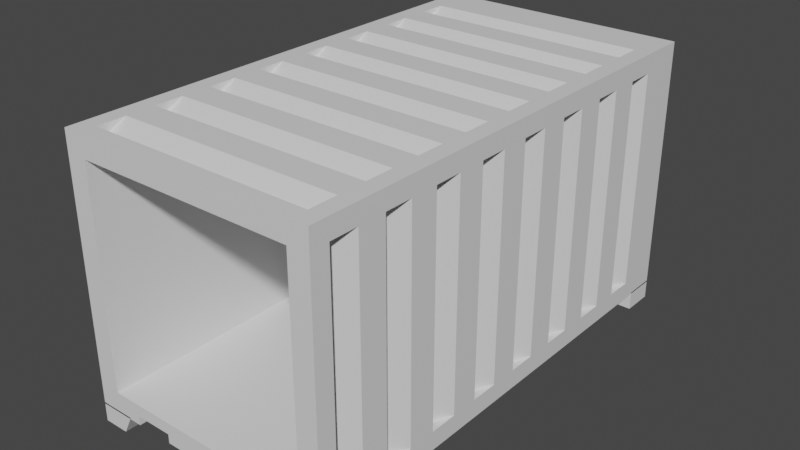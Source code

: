 # Source: container.blend  (saved by Blender 3.1.7; exported with 4.5.12 LTS)
import bpy
from mathutils import Matrix  # noqa: F401  (used for matrix-valued properties, if any)

bpy.ops.wm.read_factory_settings(use_empty=True)
scene = bpy.context.scene
scene.name = 'Scene'

# ---- collections
col_collection = bpy.data.collections.new('Collection'); scene.collection.children.link(col_collection)

# ---- materials (node trees are filled in below, after node groups)
mat_material = bpy.data.materials.new('Material')
mat_material.alpha_threshold = 0.0
mat_material.use_transparent_shadow = False
mat_material.line_color = (0.0, 0.0, 0.0, 1.0)

# ---- material node trees
mat_material.use_nodes = True; mat_material.node_tree.nodes.clear()
_N = mat_material.node_tree.nodes; _L = mat_material.node_tree.links
n0 = _N.new('ShaderNodeOutputMaterial'); n0.name = 'Material Output'; n0.location = (300, 300)
n1 = _N.new('ShaderNodeBsdfPrincipled'); n1.name = 'Principled BSDF'; n1.location = (10, 300)
n1.distribution = 'GGX'
n1.subsurface_method = 'RANDOM_WALK_SKIN'
n1.inputs[2].default_value = 0.4
n1.inputs[3].default_value = 1.45
n1.inputs[27].default_value = (0.0, 0.0, 0.0, 1.0)
n1.inputs[28].default_value = 1.0
_L.new(n1.outputs[0], n0.inputs[0])
n0.is_active_output = True

# ---- world
world_world = bpy.data.worlds.new('World'); scene.world = world_world
world_world.use_nodes = True; world_world.node_tree.nodes.clear()
_N = world_world.node_tree.nodes; _L = world_world.node_tree.links
n0 = _N.new('ShaderNodeOutputWorld'); n0.name = 'World Output'; n0.location = (300, 300)
n1 = _N.new('ShaderNodeBackground'); n1.name = 'Background'; n1.location = (10, 300)
n1.inputs[0].default_value = (0.05088, 0.05088, 0.05088, 1.0)
_L.new(n1.outputs[0], n0.inputs[0])
n0.is_active_output = True
world_world.color = (0.05088, 0.05088, 0.05088)
world_world.use_sun_shadow = False
world_world.sun_shadow_jitter_overblur = 0.0

# ---- meshes
me_cube_005 = bpy.data.meshes.new('Cube.005')
me_cube_005.from_pydata([(-0.5785, -1.0, -0.1987), (-1.183, -1.0, 1.0), (-0.5785, 1.0, -0.1987), (-1.183, 1.0, 1.0), (1.0, -1.0, -0.1987), (1.0, -1.0, 1.0), (1.0, 1.0, -0.1987), (1.0, 1.0, 1.0), (-13.45, 1.0, -0.1987), (-12.84, 1.0, 1.0), (-13.45, -1.0, -0.1987), (-12.84, -1.0, 1.0), (-15.03, 1.0, -0.1987), (-15.03, 1.0, 1.0), (-15.03, -1.0, -0.1987), (-15.03, -1.0, 1.0), (-0.5785, -29.45, -0.1987), (-1.183, -29.45, 1.0), (-0.5785, -27.45, -0.1987), (-1.183, -27.45, 1.0), (1.0, -29.45, -0.1987), (1.0, -29.45, 1.0), (1.0, -27.45, -0.1987), (1.0, -27.45, 1.0), (-13.45, -27.45, -0.1987), (-12.84, -27.45, 1.0), (-13.45, -29.45, -0.1987), (-12.84, -29.45, 1.0), (-15.03, -27.45, -0.1987), (-15.03, -27.45, 1.0), (-15.03, -29.45, -0.1987), (-15.03, -29.45, 1.0), (-9.711, -27.61, 1.478), (-12.06, -27.61, 1.478), (-1.965, -27.61, 1.478), (-4.315, -27.61, 1.478), (-0.03619, -0.03618, 16.94), (1.0, -0.1555, 2.069), (-0.3004, -29.45, 15.64), (-0.3004, -29.45, 2.214), (-13.99, -0.03618, 16.94), (-15.03, 1.0, 0.9135), (-13.73, -29.45, 15.64), (-13.73, -29.45, 2.214), (-15.03, -29.45, 0.9135), (-13.99, -28.41, 16.94), (-0.03619, -28.41, 16.94), (1.0, -28.29, 2.069), (-13.73, -4.095, 2.214), (-13.73, -4.095, 15.64), (-0.3004, -4.095, 15.64), (-0.3004, -4.095, 2.214), (1.0, -28.29, 15.78), (-15.03, -29.45, 16.94), (1.0, -0.1555, 15.78), (-15.03, 1.0, 16.94), (1.0, 1.0, 16.94), (1.0, 1.0, 0.9135), (1.0, -29.45, 16.94), (1.0, -29.45, 0.9135), (-0.03619, -14.22, 16.94), (-13.99, -14.22, 16.94), (-0.03619, -21.32, 16.94), (-13.99, -21.32, 16.94), (-13.99, -7.13, 16.94), (-0.03619, -7.13, 16.94), (1.0, -14.22, 15.78), (1.0, -14.22, 2.069), (1.0, -21.26, 15.78), (1.0, -21.26, 2.069), (1.0, -7.19, 2.069), (1.0, -7.19, 15.78), (-0.03619, -24.87, 16.94), (-13.99, -24.87, 16.94), (-13.99, -17.77, 16.94), (-0.03619, -17.77, 16.94), (-0.03619, -10.68, 16.94), (-13.99, -10.68, 16.94), (-13.99, -3.583, 16.94), (-0.03619, -3.583, 16.94), (1.0, -24.78, 15.78), (1.0, -24.78, 2.069), (1.0, -17.74, 2.069), (1.0, -17.74, 15.78), (1.0, -10.71, 15.78), (1.0, -10.71, 2.069), (1.0, -3.673, 2.069), (1.0, -3.673, 15.78), (-0.03619, -26.64, 16.94), (-13.99, -26.64, 16.94), (-13.99, -23.09, 16.94), (-0.03619, -23.09, 16.94), (-0.03619, -19.54, 16.94), (-13.99, -19.54, 16.94), (-13.99, -16.0, 16.94), (-0.03619, -16.0, 16.94), (-0.03619, -12.45, 16.94), (-13.99, -12.45, 16.94), (-13.99, -8.904, 16.94), (-0.03619, -8.904, 16.94), (-0.03619, -5.357, 16.94), (-13.99, -5.357, 16.94), (-13.99, -1.81, 16.94), (-0.03619, -1.81, 16.94), (-0.03619, -28.41, 16.14), (-13.99, -28.41, 16.14), (1.0, -1.914, 15.78), (1.0, -15.98, 15.78), (-0.03619, -14.22, 16.14), (-13.99, -14.22, 16.14), (1.0, -8.949, 15.78), (-0.03619, -21.32, 16.14), (-13.99, -21.32, 16.14), (1.0, -23.02, 15.78), (-0.03619, -7.13, 16.14), (-13.99, -7.13, 16.14), (1.0, -5.431, 2.069), (-0.03619, -24.87, 16.14), (-13.99, -24.87, 16.14), (1.0, -12.47, 2.069), (-0.03619, -17.77, 16.14), (-13.99, -17.77, 16.14), (1.0, -19.5, 2.069), (-0.03619, -10.68, 16.14), (-13.99, -10.68, 16.14), (1.0, -26.53, 2.069), (-0.03619, -3.583, 16.14), (-13.99, -3.583, 16.14), (1.0, -1.914, 2.069), (1.0, -5.431, 15.78), (1.0, -8.949, 2.069), (1.0, -12.47, 15.78), (1.0, -15.98, 2.069), (1.0, -19.5, 15.78), (1.0, -23.02, 2.069), (1.0, -26.53, 15.78), (0.1987, -28.29, 15.78), (0.1987, -28.29, 2.069), (0.1987, -14.22, 15.78), (0.1987, -14.22, 2.069), (0.1987, -21.26, 15.78), (0.1987, -21.26, 2.069), (0.1987, -7.19, 15.78), (0.1987, -7.19, 2.069), (0.1987, -24.78, 15.78), (0.1987, -24.78, 2.069), (0.1987, -17.74, 15.78), (0.1987, -17.74, 2.069), (0.1987, -10.71, 15.78), (0.1987, -10.71, 2.069), (0.1987, -3.673, 15.78), (0.1987, -3.673, 2.069), (-4.315, -29.45, 0.9135), (-4.315, -29.45, 1.478), (-4.315, -27.61, 0.9135), (-1.965, -29.45, 0.9135), (-1.965, -27.61, 0.9135), (-1.965, -29.45, 1.478), (-12.06, -29.45, 1.478), (-12.06, -29.45, 0.9135), (-12.06, -27.61, 0.9135), (-9.711, -29.45, 0.9135), (-9.711, -27.61, 0.9135), (-9.711, -29.45, 1.478)], [], [(0, 1, 3, 2), (2, 3, 7, 6), (6, 7, 5, 4), (4, 5, 1, 0), (2, 6, 4, 0), (7, 3, 1, 5), (8, 9, 11, 10), (10, 11, 15, 14), (14, 15, 13, 12), (12, 13, 9, 8), (10, 14, 12, 8), (15, 11, 9, 13), (16, 17, 19, 18), (18, 19, 23, 22), (22, 23, 21, 20), (20, 21, 17, 16), (18, 22, 20, 16), (23, 19, 17, 21), (24, 25, 27, 26), (26, 27, 31, 30), (30, 31, 29, 28), (28, 29, 25, 24), (26, 30, 28, 24), (31, 27, 25, 29), (32, 162, 161, 163), (33, 160, 162, 32), (34, 156, 155, 157), (35, 154, 156, 34), (93, 63, 112), (43, 39, 51, 48), (44, 53, 55, 41), (41, 57, 59, 155, 156, 154, 152, 161, 162, 160, 159, 44), (67, 119, 139), (41, 55, 56, 57), (43, 42, 53, 44), (38, 39, 59, 58), (42, 38, 58, 53), (39, 43, 44, 159, 158, 163, 161, 152, 153, 157, 155, 59), (51, 50, 49, 48), (39, 38, 50, 51), (38, 42, 49, 50), (42, 43, 48, 49), (46, 45, 53, 58), (36, 103, 79, 100, 65, 99, 76, 96, 60, 95, 75, 92, 62, 91, 72, 88, 46, 58, 56), (45, 89, 73, 90, 63, 93, 74, 94, 61, 97, 77, 98, 64, 101, 78, 102, 40, 55, 53), (40, 36, 56, 55), (54, 37, 57, 56), (47, 52, 58, 59), (52, 135, 80, 113, 68, 133, 83, 107, 66, 131, 84, 110, 71, 129, 87, 106, 54, 56, 58), (37, 128, 86, 116, 70, 130, 85, 119, 67, 132, 82, 122, 69, 134, 81, 125, 47, 59, 57), (75, 95, 120), (82, 83, 133, 122), (64, 65, 114, 115), (83, 82, 147, 146), (135, 52, 136), (101, 64, 115), (65, 100, 114), (37, 54, 106, 128), (73, 72, 117, 118), (107, 83, 146), (70, 116, 143), (52, 47, 137, 136), (72, 73, 89, 88), (62, 63, 90, 91), (75, 74, 93, 92), (60, 61, 94, 95), (76, 77, 97, 96), (65, 64, 98, 99), (79, 78, 101, 100), (36, 40, 102, 103), (91, 90, 118, 117), (99, 98, 124, 123), (95, 94, 121, 120), (103, 102, 127, 126), (92, 93, 112, 111), (96, 97, 109, 108), (100, 101, 115, 114), (81, 80, 135, 125), (102, 78, 127), (74, 75, 120, 121), (86, 87, 129, 116), (76, 99, 123), (94, 74, 121), (45, 46, 104, 105), (69, 68, 113, 134), (46, 88, 104), (77, 76, 123, 124), (70, 71, 110, 130), (60, 96, 108), (79, 103, 126), (97, 61, 109), (61, 60, 108, 109), (78, 79, 126, 127), (85, 84, 131, 119), (89, 45, 105), (62, 92, 111), (98, 77, 124), (72, 91, 117), (90, 73, 118), (63, 62, 111, 112), (67, 66, 107, 132), (88, 89, 105, 104), (132, 107, 146, 147), (134, 113, 144, 145), (130, 110, 148, 149), (125, 135, 136, 137), (122, 133, 140, 141), (119, 131, 138, 139), (116, 129, 142, 143), (131, 66, 138), (110, 84, 148), (82, 132, 147), (69, 122, 141), (66, 67, 139, 138), (84, 85, 149, 148), (133, 68, 140), (47, 125, 137), (106, 87, 150), (81, 134, 145), (68, 69, 141, 140), (87, 86, 151, 150), (86, 128, 151), (129, 71, 142), (113, 80, 144), (71, 70, 143, 142), (80, 81, 145, 144), (85, 130, 149), (128, 106, 150, 151), (154, 35, 153, 152), (153, 35, 34, 157), (160, 33, 158, 159), (158, 33, 32, 163)])
_uv = me_cube_005.uv_layers.new(name='UVMap')
_uv.uv.foreach_set('vector', [0.375, 0.0, 0.625, 0.0, 0.625, 0.25, 0.375, 0.25, 0.375, 0.25, 0.625, 0.25, 0.625, 0.5, 0.375, 0.5, 0.375, 0.5, 0.625, 0.5, 0.625, 0.75, 0.375, 0.75, 0.375, 0.75, 0.625, 0.75, 0.625, 1.0, 0.375, 1.0, 0.125, 0.5, 0.375, 0.5, 0.375, 0.75, 0.125, 0.75, 0.625, 0.5, 0.875, 0.5, 0.875, 0.75, 0.625, 0.75, 0.375, 0.0, 0.625, 0.0, 0.625, 0.25, 0.375, 0.25, 0.375, 0.25, 0.625, 0.25, 0.625, 0.5, 0.375, 0.5, 0.375, 0.5, 0.625, 0.5, 0.625, 0.75, 0.375, 0.75, 0.375, 0.75, 0.625, 0.75, 0.625, 1.0, 0.375, 1.0, 0.125, 0.5, 0.375, 0.5, 0.375, 0.75, 0.125, 0.75, 0.625, 0.5, 0.875, 0.5, 0.875, 0.75, 0.625, 0.75, 0.375, 0.0, 0.625, 0.0, 0.625, 0.25, 0.375, 0.25, 0.375, 0.25, 0.625, 0.25, 0.625, 0.5, 0.375, 0.5, 0.375, 0.5, 0.625, 0.5, 0.625, 0.75, 0.375, 0.75, 0.375, 0.75, 0.625, 0.75, 0.625, 1.0, 0.375, 1.0, 0.125, 0.5, 0.375, 0.5, 0.375, 0.75, 0.125, 0.75, 0.625, 0.5, 0.875, 0.5, 0.875, 0.75, 0.625, 0.75, 0.375, 0.0, 0.625, 0.0, 0.625, 0.25, 0.375, 0.25, 0.375, 0.25, 0.625, 0.25, 0.625, 0.5, 0.375, 0.5, 0.375, 0.5, 0.625, 0.5, 0.625, 0.75, 0.375, 0.75, 0.375, 0.75, 0.625, 0.75, 0.625, 1.0, 0.375, 1.0, 0.125, 0.5, 0.375, 0.5, 0.375, 0.75, 0.125, 0.75, 0.625, 0.5, 0.875, 0.5, 0.875, 0.75, 0.625, 0.75, 0.375, 0.0, 0.4427, 0.0, 0.4427, 0.2212, 0.375, 0.2212, 0.375, 0.75, 0.4427, 0.75, 0.4427, 1.0, 0.375, 1.0, 0.375, 0.0, 0.4427, 0.0, 0.4427, 0.2212, 0.375, 0.2212, 0.375, 0.75, 0.4427, 0.75, 0.4427, 1.0, 0.375, 1.0, 0.8588, 0.6687, 0.8588, 0.6832, 0.8588, 0.6832, 0.3953, 0.9797, 0.3953, 0.7703, 0.3953, 0.7703, 0.3953, 0.9797, 0.375, 0.0, 0.625, 0.0, 0.625, 0.25, 0.375, 0.25, 0.125, 0.5, 0.375, 0.5, 0.375, 0.75, 0.3288, 0.75, 0.3287, 0.7349, 0.2962, 0.7349, 0.2963, 0.75, 0.2038, 0.75, 0.2038, 0.7349, 0.1712, 0.7349, 0.1713, 0.75, 0.125, 0.75, 0.393, 0.625, 0.393, 0.6106, 0.393, 0.625, 0.375, 0.25, 0.625, 0.25, 0.625, 0.5, 0.375, 0.5, 0.3953, 0.9797, 0.6047, 0.9797, 0.625, 1.0, 0.375, 1.0, 0.6047, 0.7703, 0.3953, 0.7703, 0.375, 0.75, 0.625, 0.75, 0.6047, 0.9797, 0.6047, 0.7703, 0.625, 0.75, 0.625, 1.0, 0.3953, 0.7703, 0.3953, 0.9797, 0.375, 1.0, 0.375, 0.9538, 0.3838, 0.9538, 0.3838, 0.9213, 0.375, 0.9212, 0.375, 0.8288, 0.3838, 0.8288, 0.3838, 0.7962, 0.375, 0.7962, 0.375, 0.75, 0.3953, 0.7703, 0.6047, 0.7703, 0.6047, 0.9797, 0.3953, 0.9797, 0.3953, 0.7703, 0.6047, 0.7703, 0.6047, 0.7703, 0.3953, 0.7703, 0.6047, 0.7703, 0.6047, 0.9797, 0.6047, 0.9797, 0.6047, 0.7703, 0.6047, 0.9797, 0.3953, 0.9797, 0.3953, 0.9797, 0.6047, 0.9797, 0.6412, 0.7415, 0.8588, 0.7415, 0.875, 0.75, 0.625, 0.75, 0.6412, 0.5085, 0.6412, 0.5231, 0.6412, 0.5376, 0.6412, 0.5522, 0.6412, 0.5668, 0.6412, 0.5813, 0.6412, 0.5959, 0.6412, 0.6104, 0.6412, 0.625, 0.6412, 0.6396, 0.6412, 0.6541, 0.6412, 0.6687, 0.6412, 0.6832, 0.6412, 0.6978, 0.6412, 0.7124, 0.6412, 0.7269, 0.6412, 0.7415, 0.625, 0.75, 0.625, 0.5, 0.8588, 0.7415, 0.8588, 0.7269, 0.8588, 0.7124, 0.8588, 0.6978, 0.8588, 0.6832, 0.8588, 0.6687, 0.8588, 0.6541, 0.8588, 0.6396, 0.8588, 0.625, 0.8588, 0.6104, 0.8588, 0.5959, 0.8588, 0.5813, 0.8588, 0.5668, 0.8588, 0.5522, 0.8588, 0.5376, 0.8588, 0.5231, 0.8588, 0.5085, 0.875, 0.5, 0.875, 0.75, 0.8588, 0.5085, 0.6412, 0.5085, 0.625, 0.5, 0.875, 0.5, 0.607, 0.5095, 0.393, 0.5095, 0.375, 0.5, 0.625, 0.5, 0.393, 0.7405, 0.607, 0.7405, 0.625, 0.75, 0.375, 0.75, 0.607, 0.7405, 0.607, 0.7261, 0.607, 0.7116, 0.607, 0.6972, 0.607, 0.6828, 0.607, 0.6683, 0.607, 0.6539, 0.607, 0.6394, 0.607, 0.625, 0.607, 0.6106, 0.607, 0.5961, 0.607, 0.5817, 0.607, 0.5672, 0.607, 0.5528, 0.607, 0.5384, 0.607, 0.5239, 0.607, 0.5095, 0.625, 0.5, 0.625, 0.75, 0.393, 0.5095, 0.393, 0.5239, 0.393, 0.5384, 0.393, 0.5528, 0.393, 0.5672, 0.393, 0.5817, 0.393, 0.5961, 0.393, 0.6106, 0.393, 0.625, 0.393, 0.6394, 0.393, 0.6539, 0.393, 0.6683, 0.393, 0.6828, 0.393, 0.6972, 0.393, 0.7116, 0.393, 0.7261, 0.393, 0.7405, 0.375, 0.75, 0.375, 0.5, 0.6412, 0.6541, 0.6412, 0.6396, 0.6412, 0.6541, 0.393, 0.6539, 0.607, 0.6539, 0.607, 0.6683, 0.393, 0.6683, 0.8588, 0.5668, 0.6412, 0.5668, 0.6412, 0.5668, 0.8588, 0.5668, 0.607, 0.6539, 0.393, 0.6539, 0.393, 0.6539, 0.607, 0.6539, 0.607, 0.7261, 0.607, 0.7405, 0.607, 0.7405, 0.8588, 0.5522, 0.8588, 0.5668, 0.8588, 0.5668, 0.6412, 0.5668, 0.6412, 0.5522, 0.6412, 0.5668, 0.393, 0.5095, 0.607, 0.5095, 0.607, 0.5239, 0.393, 0.5239, 0.8588, 0.7124, 0.6412, 0.7124, 0.6412, 0.7124, 0.8588, 0.7124, 0.607, 0.6394, 0.607, 0.6539, 0.607, 0.6539, 0.393, 0.5672, 0.393, 0.5528, 0.393, 0.5672, 0.607, 0.7405, 0.393, 0.7405, 0.393, 0.7405, 0.607, 0.7405, 0.6412, 0.7124, 0.8588, 0.7124, 0.8588, 0.7269, 0.6412, 0.7269, 0.6412, 0.6832, 0.8588, 0.6832, 0.8588, 0.6978, 0.6412, 0.6978, 0.6412, 0.6541, 0.8588, 0.6541, 0.8588, 0.6687, 0.6412, 0.6687, 0.6412, 0.625, 0.8588, 0.625, 0.8588, 0.6396, 0.6412, 0.6396, 0.6412, 0.5959, 0.8588, 0.5959, 0.8588, 0.6104, 0.6412, 0.6104, 0.6412, 0.5668, 0.8588, 0.5668, 0.8588, 0.5813, 0.6412, 0.5813, 0.6412, 0.5376, 0.8588, 0.5376, 0.8588, 0.5522, 0.6412, 0.5522, 0.6412, 0.5085, 0.8588, 0.5085, 0.8588, 0.5231, 0.6412, 0.5231, 0.6412, 0.6978, 0.8588, 0.6978, 0.8588, 0.7124, 0.6412, 0.7124, 0.6412, 0.5813, 0.8588, 0.5813, 0.8588, 0.5959, 0.6412, 0.5959, 0.6412, 0.6396, 0.8588, 0.6396, 0.8588, 0.6541, 0.6412, 0.6541, 0.6412, 0.5231, 0.8588, 0.5231, 0.8588, 0.5376, 0.6412, 0.5376, 0.6412, 0.6687, 0.8588, 0.6687, 0.8588, 0.6832, 0.6412, 0.6832, 0.6412, 0.6104, 0.8588, 0.6104, 0.8588, 0.625, 0.6412, 0.625, 0.6412, 0.5522, 0.8588, 0.5522, 0.8588, 0.5668, 0.6412, 0.5668, 0.393, 0.7116, 0.607, 0.7116, 0.607, 0.7261, 0.393, 0.7261, 0.8588, 0.5231, 0.8588, 0.5376, 0.8588, 0.5376, 0.8588, 0.6541, 0.6412, 0.6541, 0.6412, 0.6541, 0.8588, 0.6541, 0.393, 0.5384, 0.607, 0.5384, 0.607, 0.5528, 0.393, 0.5528, 0.6412, 0.5959, 0.6412, 0.5813, 0.6412, 0.5959, 0.8588, 0.6396, 0.8588, 0.6541, 0.8588, 0.6541, 0.8588, 0.7415, 0.6412, 0.7415, 0.6412, 0.7415, 0.8588, 0.7415, 0.393, 0.6828, 0.607, 0.6828, 0.607, 0.6972, 0.393, 0.6972, 0.6412, 0.7415, 0.6412, 0.7269, 0.6412, 0.7415, 0.8588, 0.5959, 0.6412, 0.5959, 0.6412, 0.5959, 0.8588, 0.5959, 0.393, 0.5672, 0.607, 0.5672, 0.607, 0.5817, 0.393, 0.5817, 0.6412, 0.625, 0.6412, 0.6104, 0.6412, 0.625, 0.6412, 0.5376, 0.6412, 0.5231, 0.6412, 0.5376, 0.8588, 0.6104, 0.8588, 0.625, 0.8588, 0.625, 0.8588, 0.625, 0.6412, 0.625, 0.6412, 0.625, 0.8588, 0.625, 0.8588, 0.5376, 0.6412, 0.5376, 0.6412, 0.5376, 0.8588, 0.5376, 0.393, 0.5961, 0.607, 0.5961, 0.607, 0.6106, 0.393, 0.6106, 0.8588, 0.7269, 0.8588, 0.7415, 0.8588, 0.7415, 0.6412, 0.6832, 0.6412, 0.6687, 0.6412, 0.6832, 0.8588, 0.5813, 0.8588, 0.5959, 0.8588, 0.5959, 0.6412, 0.7124, 0.6412, 0.6978, 0.6412, 0.7124, 0.8588, 0.6978, 0.8588, 0.7124, 0.8588, 0.7124, 0.8588, 0.6832, 0.6412, 0.6832, 0.6412, 0.6832, 0.8588, 0.6832, 0.393, 0.625, 0.607, 0.625, 0.607, 0.6394, 0.393, 0.6394, 0.6412, 0.7269, 0.8588, 0.7269, 0.8588, 0.7415, 0.6412, 0.7415, 0.393, 0.6394, 0.607, 0.6394, 0.607, 0.6539, 0.393, 0.6539, 0.393, 0.6972, 0.607, 0.6972, 0.607, 0.7116, 0.393, 0.7116, 0.393, 0.5817, 0.607, 0.5817, 0.607, 0.5961, 0.393, 0.5961, 0.393, 0.7261, 0.607, 0.7261, 0.607, 0.7405, 0.393, 0.7405, 0.393, 0.6683, 0.607, 0.6683, 0.607, 0.6828, 0.393, 0.6828, 0.393, 0.6106, 0.607, 0.6106, 0.607, 0.625, 0.393, 0.625, 0.393, 0.5528, 0.607, 0.5528, 0.607, 0.5672, 0.393, 0.5672, 0.607, 0.6106, 0.607, 0.625, 0.607, 0.625, 0.607, 0.5817, 0.607, 0.5961, 0.607, 0.5961, 0.393, 0.6539, 0.393, 0.6394, 0.393, 0.6539, 0.393, 0.6828, 0.393, 0.6683, 0.393, 0.6828, 0.607, 0.625, 0.393, 0.625, 0.393, 0.625, 0.607, 0.625, 0.607, 0.5961, 0.393, 0.5961, 0.393, 0.5961, 0.607, 0.5961, 0.607, 0.6683, 0.607, 0.6828, 0.607, 0.6828, 0.393, 0.7405, 0.393, 0.7261, 0.393, 0.7405, 0.607, 0.5239, 0.607, 0.5384, 0.607, 0.5384, 0.393, 0.7116, 0.393, 0.6972, 0.393, 0.7116, 0.607, 0.6828, 0.393, 0.6828, 0.393, 0.6828, 0.607, 0.6828, 0.607, 0.5384, 0.393, 0.5384, 0.393, 0.5384, 0.607, 0.5384, 0.393, 0.5384, 0.393, 0.5239, 0.393, 0.5384, 0.607, 0.5528, 0.607, 0.5672, 0.607, 0.5672, 0.607, 0.6972, 0.607, 0.7116, 0.607, 0.7116, 0.607, 0.5672, 0.393, 0.5672, 0.393, 0.5672, 0.607, 0.5672, 0.607, 0.7116, 0.393, 0.7116, 0.393, 0.7116, 0.607, 0.7116, 0.393, 0.5961, 0.393, 0.5817, 0.393, 0.5961, 0.393, 0.5239, 0.607, 0.5239, 0.607, 0.5384, 0.393, 0.5384, 0.4427, 0.75, 0.375, 0.75, 0.375, 0.5288, 0.4427, 0.5288, 0.375, 0.5288, 0.375, 0.75, 0.125, 0.75, 0.125, 0.5288, 0.4427, 0.75, 0.375, 0.75, 0.375, 0.5288, 0.4427, 0.5288, 0.375, 0.5288, 0.375, 0.75, 0.125, 0.75, 0.125, 0.5288])
me_cube_005.materials.append(mat_material)
me_cube_005.use_remesh_fix_poles = True
me_cube_005.use_remesh_preserve_attributes = False
me_cube_005.update()

# ---- objects
ob_cube_002 = bpy.data.objects.new('Cube.002', me_cube_005)

# ---- transforms, parenting, visibility, modifiers, constraints
ob_cube_002.location = (0.8752, 0.8714, -1.114)
ob_cube_002.scale = (0.1248, 0.1248, 0.1248)

# ---- collection membership
col_collection.objects.link(ob_cube_002)

# ---- scene / render settings (as saved in the file)
scene.frame_start = 1; scene.frame_end = 250; scene.frame_set(1)
scene.render.engine = 'BLENDER_EEVEE_NEXT'
scene.cycles.sampling_pattern = 'TABULATED_SOBOL'
scene.cycles.use_light_tree = False
scene.view_settings.view_transform = 'Filmic'
bpy.context.view_layer.update()

# ---- added for rendering (the .blend has no active camera and no usable light): camera, sun
cam_auto = bpy.data.cameras.new('AutoCamera')
cam_auto.lens = 50.0
cam_auto.sensor_width = 36.0
cam_auto.clip_end = 1000.0
ob_auto_camera = bpy.data.objects.new('AutoCamera', cam_auto)
scene.collection.objects.link(ob_auto_camera)
ob_auto_camera.location = (4.43862, -6.23019, 3.48149)
ob_auto_camera.rotation_euler = (1.09748, -7.21219e-08, 0.694738)
scene.camera = ob_auto_camera
light_auto_sun = bpy.data.lights.new('AutoSun', 'SUN')
light_auto_sun.energy = 3.0
light_auto_sun.angle = 0.0523599
ob_auto_sun = bpy.data.objects.new('AutoSun', light_auto_sun)
scene.collection.objects.link(ob_auto_sun)
ob_auto_sun.rotation_euler = (0.872665, 0.174533, 0.523599)
bpy.context.view_layer.update()
